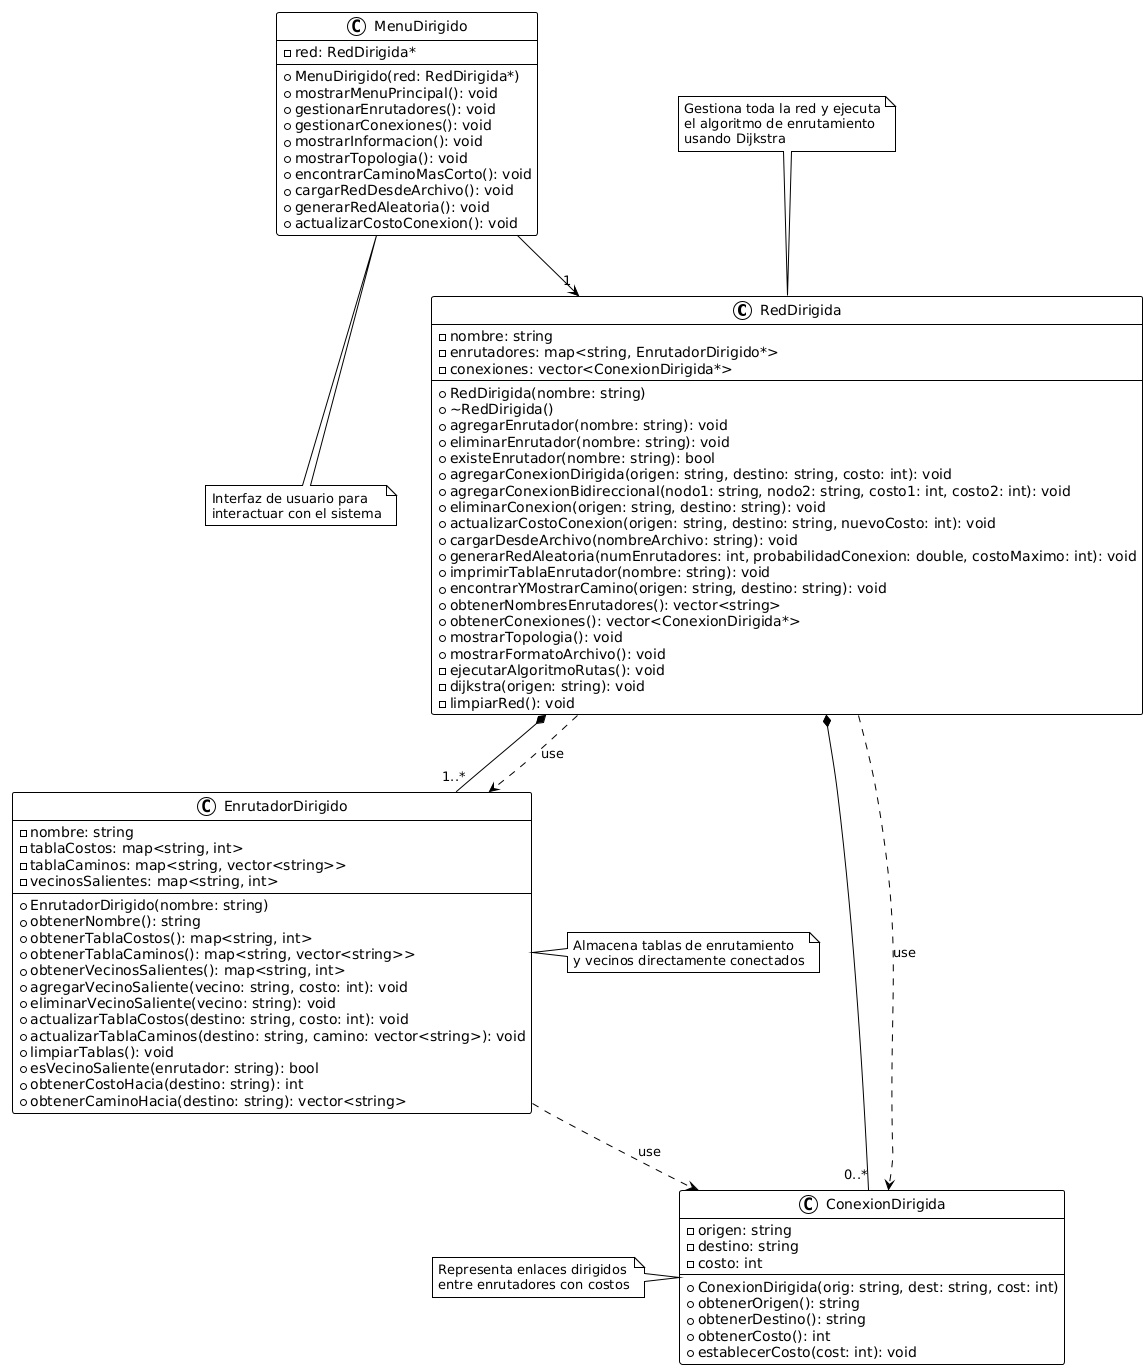

The diagram above was rendered by PlantUML. Its source (embedded in the PNG):
@startuml
!theme plain

class RedDirigida {
  - nombre: string
  - enrutadores: map<string, EnrutadorDirigido*>
  - conexiones: vector<ConexionDirigida*>
  --
  + RedDirigida(nombre: string)
  + ~RedDirigida()
  + agregarEnrutador(nombre: string): void
  + eliminarEnrutador(nombre: string): void
  + existeEnrutador(nombre: string): bool
  + agregarConexionDirigida(origen: string, destino: string, costo: int): void
  + agregarConexionBidireccional(nodo1: string, nodo2: string, costo1: int, costo2: int): void
  + eliminarConexion(origen: string, destino: string): void
  + actualizarCostoConexion(origen: string, destino: string, nuevoCosto: int): void
  + cargarDesdeArchivo(nombreArchivo: string): void
  + generarRedAleatoria(numEnrutadores: int, probabilidadConexion: double, costoMaximo: int): void
  + imprimirTablaEnrutador(nombre: string): void
  + encontrarYMostrarCamino(origen: string, destino: string): void
  + obtenerNombresEnrutadores(): vector<string>
  + obtenerConexiones(): vector<ConexionDirigida*>
  + mostrarTopologia(): void
  + mostrarFormatoArchivo(): void
  - ejecutarAlgoritmoRutas(): void
  - dijkstra(origen: string): void
  - limpiarRed(): void
}

class EnrutadorDirigido {
  - nombre: string
  - tablaCostos: map<string, int>
  - tablaCaminos: map<string, vector<string>>
  - vecinosSalientes: map<string, int>
  --
  + EnrutadorDirigido(nombre: string)
  + obtenerNombre(): string
  + obtenerTablaCostos(): map<string, int>
  + obtenerTablaCaminos(): map<string, vector<string>>
  + obtenerVecinosSalientes(): map<string, int>
  + agregarVecinoSaliente(vecino: string, costo: int): void
  + eliminarVecinoSaliente(vecino: string): void
  + actualizarTablaCostos(destino: string, costo: int): void
  + actualizarTablaCaminos(destino: string, camino: vector<string>): void
  + limpiarTablas(): void
  + esVecinoSaliente(enrutador: string): bool
  + obtenerCostoHacia(destino: string): int
  + obtenerCaminoHacia(destino: string): vector<string>
}

class ConexionDirigida {
  - origen: string
  - destino: string
  - costo: int
  --
  + ConexionDirigida(orig: string, dest: string, cost: int)
  + obtenerOrigen(): string
  + obtenerDestino(): string
  + obtenerCosto(): int
  + establecerCosto(cost: int): void
}

class MenuDirigido {
  - red: RedDirigida*
  --
  + MenuDirigido(red: RedDirigida*)
  + mostrarMenuPrincipal(): void
  + gestionarEnrutadores(): void
  + gestionarConexiones(): void
  + mostrarInformacion(): void
  + mostrarTopologia(): void
  + encontrarCaminoMasCorto(): void
  + cargarRedDesdeArchivo(): void
  + generarRedAleatoria(): void
  + actualizarCostoConexion(): void
}

' Relaciones de composición y agregación
RedDirigida *-- "1..*" EnrutadorDirigido
RedDirigida *-- "0..*" ConexionDirigida
MenuDirigido --> "1" RedDirigida

' Relaciones de dependencia
RedDirigida ..> EnrutadorDirigido : «use»
RedDirigida ..> ConexionDirigida : «use»
EnrutadorDirigido ..> ConexionDirigida : «use»

note top of RedDirigida
  Gestiona toda la red y ejecuta
  el algoritmo de enrutamiento
  usando Dijkstra
end note

note right of EnrutadorDirigido
  Almacena tablas de enrutamiento
  y vecinos directamente conectados
end note

note left of ConexionDirigida
  Representa enlaces dirigidos
  entre enrutadores con costos
end note

note bottom of MenuDirigido
  Interfaz de usuario para
  interactuar con el sistema
end note
@enduml